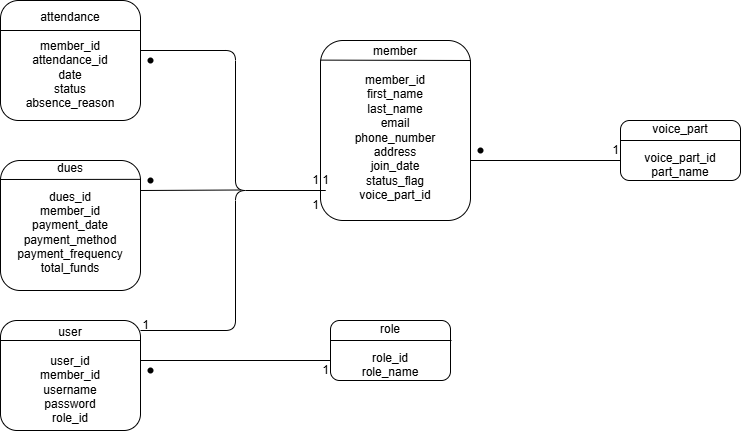

The diagram above was exported from draw.io. Its source (the exported page's mxGraphModel, read from the mxfile embedded in the PNG):
<mxGraphModel dx="1050" dy="530" grid="1" gridSize="10" guides="1" tooltips="1" connect="1" arrows="1" fold="1" page="1" pageScale="1" pageWidth="850" pageHeight="1100" math="0" shadow="0">
  <root>
    <mxCell id="0" />
    <mxCell id="1" parent="0" />
    <mxCell id="PaljyBL80-BWqIFfibJW-1" value="attendance&lt;br&gt;&lt;br&gt;&lt;div&gt;member_id&lt;br&gt;attendance_id&lt;br&gt;date&lt;br&gt;status&lt;br&gt;absence_reason&lt;/div&gt;" style="rounded=1;whiteSpace=wrap;html=1;" vertex="1" parent="1">
      <mxGeometry x="30" y="80" width="140" height="120" as="geometry" />
    </mxCell>
    <mxCell id="PaljyBL80-BWqIFfibJW-4" value="" style="endArrow=none;html=1;rounded=0;entryX=1;entryY=0.25;entryDx=0;entryDy=0;exitX=0;exitY=0.25;exitDx=0;exitDy=0;" edge="1" parent="1" source="PaljyBL80-BWqIFfibJW-1" target="PaljyBL80-BWqIFfibJW-1">
      <mxGeometry width="50" height="50" relative="1" as="geometry">
        <mxPoint x="60" y="100" as="sourcePoint" />
        <mxPoint x="130" y="100" as="targetPoint" />
      </mxGeometry>
    </mxCell>
    <mxCell id="PaljyBL80-BWqIFfibJW-5" value="dues&lt;br&gt;&lt;br&gt;dues_id&lt;br&gt;member_id&lt;br&gt;payment_date&lt;br&gt;payment_method&lt;br&gt;payment_frequency&lt;br&gt;total_funds&lt;br&gt;&lt;div&gt;&lt;br&gt;&lt;/div&gt;" style="rounded=1;whiteSpace=wrap;html=1;" vertex="1" parent="1">
      <mxGeometry x="30" y="240" width="140" height="130" as="geometry" />
    </mxCell>
    <mxCell id="PaljyBL80-BWqIFfibJW-6" value="" style="endArrow=none;html=1;rounded=0;entryX=1;entryY=0.145;entryDx=0;entryDy=0;entryPerimeter=0;" edge="1" parent="1" target="PaljyBL80-BWqIFfibJW-5">
      <mxGeometry width="50" height="50" relative="1" as="geometry">
        <mxPoint x="30" y="259" as="sourcePoint" />
        <mxPoint x="145" y="260" as="targetPoint" />
      </mxGeometry>
    </mxCell>
    <mxCell id="PaljyBL80-BWqIFfibJW-7" value="user&lt;br&gt;&lt;br&gt;user_id&lt;br&gt;member_id&lt;br&gt;username&lt;br&gt;password&lt;br&gt;role_id" style="rounded=1;whiteSpace=wrap;html=1;" vertex="1" parent="1">
      <mxGeometry x="30" y="400" width="140" height="110" as="geometry" />
    </mxCell>
    <mxCell id="PaljyBL80-BWqIFfibJW-8" value="" style="endArrow=none;html=1;rounded=0;entryX=0.994;entryY=0.178;entryDx=0;entryDy=0;entryPerimeter=0;" edge="1" parent="1">
      <mxGeometry width="50" height="50" relative="1" as="geometry">
        <mxPoint x="30" y="420" as="sourcePoint" />
        <mxPoint x="170.00000000000009" y="420.00000000000006" as="targetPoint" />
      </mxGeometry>
    </mxCell>
    <mxCell id="PaljyBL80-BWqIFfibJW-9" value="member&lt;br&gt;&lt;br&gt;member_id&lt;br&gt;first_name&lt;br&gt;last_name&lt;br&gt;email&lt;br&gt;phone_number&lt;br&gt;address&lt;br&gt;join_date&lt;br&gt;status_flag&lt;br&gt;voice_part_id&lt;br&gt;&lt;div&gt;&lt;br&gt;&lt;/div&gt;" style="rounded=1;whiteSpace=wrap;html=1;" vertex="1" parent="1">
      <mxGeometry x="350" y="120" width="150" height="180" as="geometry" />
    </mxCell>
    <mxCell id="PaljyBL80-BWqIFfibJW-10" value="" style="endArrow=none;html=1;rounded=0;exitX=0;exitY=0.109;exitDx=0;exitDy=0;exitPerimeter=0;" edge="1" parent="1" source="PaljyBL80-BWqIFfibJW-9">
      <mxGeometry width="50" height="50" relative="1" as="geometry">
        <mxPoint x="385" y="200" as="sourcePoint" />
        <mxPoint x="500" y="140" as="targetPoint" />
      </mxGeometry>
    </mxCell>
    <mxCell id="PaljyBL80-BWqIFfibJW-11" value="role&lt;br&gt;&lt;br&gt;role_id&lt;br&gt;role_name" style="rounded=1;whiteSpace=wrap;html=1;" vertex="1" parent="1">
      <mxGeometry x="360" y="400" width="120" height="60" as="geometry" />
    </mxCell>
    <mxCell id="PaljyBL80-BWqIFfibJW-12" value="" style="endArrow=none;html=1;rounded=0;" edge="1" parent="1">
      <mxGeometry width="50" height="50" relative="1" as="geometry">
        <mxPoint x="360" y="420" as="sourcePoint" />
        <mxPoint x="481" y="420" as="targetPoint" />
      </mxGeometry>
    </mxCell>
    <mxCell id="PaljyBL80-BWqIFfibJW-13" value="voice_part&lt;br&gt;&lt;br&gt;voice_part_id&lt;br&gt;part_name" style="rounded=1;whiteSpace=wrap;html=1;" vertex="1" parent="1">
      <mxGeometry x="650" y="200" width="120" height="60" as="geometry" />
    </mxCell>
    <mxCell id="PaljyBL80-BWqIFfibJW-14" value="" style="endArrow=none;html=1;rounded=0;" edge="1" parent="1">
      <mxGeometry width="50" height="50" relative="1" as="geometry">
        <mxPoint x="650" y="220" as="sourcePoint" />
        <mxPoint x="770" y="220" as="targetPoint" />
      </mxGeometry>
    </mxCell>
    <mxCell id="PaljyBL80-BWqIFfibJW-16" value="" style="shape=curlyBracket;whiteSpace=wrap;html=1;rounded=1;flipH=1;labelPosition=right;verticalLabelPosition=middle;align=left;verticalAlign=middle;" vertex="1" parent="1">
      <mxGeometry x="170" y="130" width="190" height="280" as="geometry" />
    </mxCell>
    <mxCell id="PaljyBL80-BWqIFfibJW-18" value="" style="endArrow=none;html=1;rounded=0;" edge="1" parent="1">
      <mxGeometry width="50" height="50" relative="1" as="geometry">
        <mxPoint x="170" y="270" as="sourcePoint" />
        <mxPoint x="270" y="269.5" as="targetPoint" />
      </mxGeometry>
    </mxCell>
    <mxCell id="PaljyBL80-BWqIFfibJW-19" value="" style="endArrow=none;html=1;rounded=0;" edge="1" parent="1">
      <mxGeometry width="50" height="50" relative="1" as="geometry">
        <mxPoint x="170" y="440" as="sourcePoint" />
        <mxPoint x="360" y="440" as="targetPoint" />
      </mxGeometry>
    </mxCell>
    <mxCell id="PaljyBL80-BWqIFfibJW-20" value="" style="endArrow=none;html=1;rounded=0;entryX=0;entryY=0.75;entryDx=0;entryDy=0;" edge="1" parent="1">
      <mxGeometry width="50" height="50" relative="1" as="geometry">
        <mxPoint x="500" y="240" as="sourcePoint" />
        <mxPoint x="650" y="240" as="targetPoint" />
      </mxGeometry>
    </mxCell>
    <mxCell id="PaljyBL80-BWqIFfibJW-21" value="" style="shape=waypoint;sketch=0;fillStyle=solid;size=6;pointerEvents=1;points=[];fillColor=none;resizable=0;rotatable=0;perimeter=centerPerimeter;snapToPoint=1;" vertex="1" parent="1">
      <mxGeometry x="500" y="220" width="20" height="20" as="geometry" />
    </mxCell>
    <mxCell id="PaljyBL80-BWqIFfibJW-22" value="1" style="text;html=1;align=center;verticalAlign=middle;resizable=0;points=[];autosize=1;strokeColor=none;fillColor=none;" vertex="1" parent="1">
      <mxGeometry x="630" y="215" width="30" height="30" as="geometry" />
    </mxCell>
    <mxCell id="PaljyBL80-BWqIFfibJW-23" value="" style="shape=waypoint;sketch=0;fillStyle=solid;size=6;pointerEvents=1;points=[];fillColor=none;resizable=0;rotatable=0;perimeter=centerPerimeter;snapToPoint=1;" vertex="1" parent="1">
      <mxGeometry x="170" y="440" width="20" height="20" as="geometry" />
    </mxCell>
    <mxCell id="PaljyBL80-BWqIFfibJW-24" value="1" style="text;html=1;align=center;verticalAlign=middle;resizable=0;points=[];autosize=1;strokeColor=none;fillColor=none;" vertex="1" parent="1">
      <mxGeometry x="340" y="435" width="30" height="30" as="geometry" />
    </mxCell>
    <mxCell id="PaljyBL80-BWqIFfibJW-25" value="1" style="text;html=1;align=center;verticalAlign=middle;resizable=0;points=[];autosize=1;strokeColor=none;fillColor=none;" vertex="1" parent="1">
      <mxGeometry x="160" y="390" width="30" height="30" as="geometry" />
    </mxCell>
    <mxCell id="PaljyBL80-BWqIFfibJW-26" value="1" style="text;html=1;align=center;verticalAlign=middle;resizable=0;points=[];autosize=1;strokeColor=none;fillColor=none;" vertex="1" parent="1">
      <mxGeometry x="330" y="270" width="30" height="30" as="geometry" />
    </mxCell>
    <mxCell id="PaljyBL80-BWqIFfibJW-27" value="" style="shape=waypoint;sketch=0;fillStyle=solid;size=6;pointerEvents=1;points=[];fillColor=none;resizable=0;rotatable=0;perimeter=centerPerimeter;snapToPoint=1;" vertex="1" parent="1">
      <mxGeometry x="170" y="250" width="20" height="20" as="geometry" />
    </mxCell>
    <mxCell id="PaljyBL80-BWqIFfibJW-28" value="" style="shape=waypoint;sketch=0;fillStyle=solid;size=6;pointerEvents=1;points=[];fillColor=none;resizable=0;rotatable=0;perimeter=centerPerimeter;snapToPoint=1;" vertex="1" parent="1">
      <mxGeometry x="170" y="130" width="20" height="20" as="geometry" />
    </mxCell>
    <mxCell id="PaljyBL80-BWqIFfibJW-29" value="1" style="text;html=1;align=center;verticalAlign=middle;resizable=0;points=[];autosize=1;strokeColor=none;fillColor=none;" vertex="1" parent="1">
      <mxGeometry x="330" y="245" width="30" height="30" as="geometry" />
    </mxCell>
    <mxCell id="PaljyBL80-BWqIFfibJW-30" value="1" style="text;html=1;align=center;verticalAlign=middle;resizable=0;points=[];autosize=1;strokeColor=none;fillColor=none;" vertex="1" parent="1">
      <mxGeometry x="340" y="245" width="30" height="30" as="geometry" />
    </mxCell>
  </root>
</mxGraphModel>